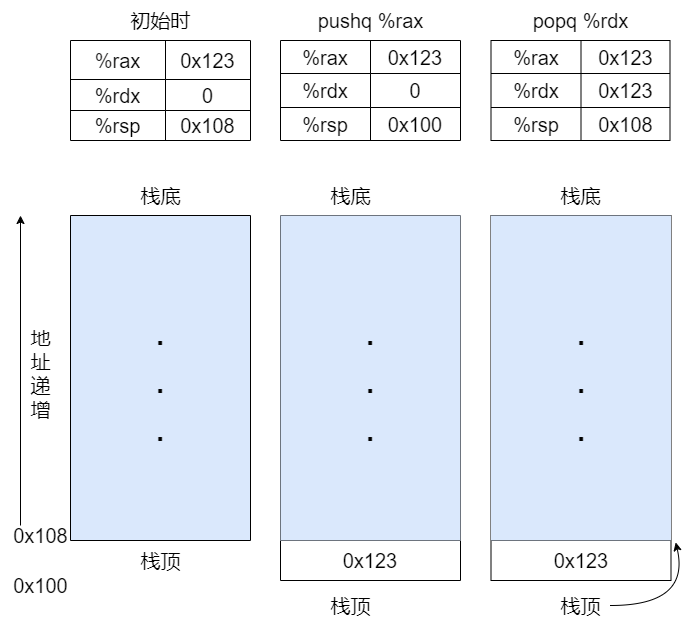

The diagram above was exported from draw.io. Its source (the exported page's mxGraphModel, read from the mxfile embedded in the PNG):
<mxGraphModel dx="566" dy="938" grid="1" gridSize="10" guides="1" tooltips="1" connect="1" arrows="1" fold="1" page="1" pageScale="1" pageWidth="827" pageHeight="1169" background="#ffffff" math="0" shadow="0">
  <root>
    <mxCell id="0" />
    <mxCell id="1" parent="0" />
    <mxCell id="3" value="" style="shape=table;html=1;whiteSpace=wrap;startSize=0;container=1;collapsible=0;childLayout=tableLayout;fontSize=20;fillColor=none;strokeColor=#000000;fontStyle=0" vertex="1" parent="1">
      <mxGeometry x="70" y="295" width="180" height="100" as="geometry" />
    </mxCell>
    <mxCell id="4" value="" style="shape=tableRow;horizontal=0;startSize=0;swimlaneHead=0;swimlaneBody=0;top=0;left=0;bottom=0;right=0;collapsible=0;dropTarget=0;fillColor=none;points=[[0,0.5],[1,0.5]];portConstraint=eastwest;fontSize=20;fontStyle=0" vertex="1" parent="3">
      <mxGeometry width="180" height="39" as="geometry" />
    </mxCell>
    <mxCell id="5" value="&lt;font color=&quot;#151414&quot;&gt;%&lt;/font&gt;&lt;font color=&quot;#000000&quot;&gt;rax&lt;/font&gt;" style="shape=partialRectangle;html=1;whiteSpace=wrap;connectable=0;fillColor=none;top=0;left=0;bottom=0;right=0;overflow=hidden;fontSize=20;fontStyle=0" vertex="1" parent="4">
      <mxGeometry width="95" height="39" as="geometry">
        <mxRectangle width="95" height="39" as="alternateBounds" />
      </mxGeometry>
    </mxCell>
    <mxCell id="6" value="0x123" style="shape=partialRectangle;html=1;whiteSpace=wrap;connectable=0;fillColor=none;top=0;left=0;bottom=0;right=0;overflow=hidden;fontSize=20;strokeColor=none;fontColor=#000000;gradientColor=none;fontStyle=0" vertex="1" parent="4">
      <mxGeometry x="95" width="85" height="39" as="geometry">
        <mxRectangle width="85" height="39" as="alternateBounds" />
      </mxGeometry>
    </mxCell>
    <mxCell id="8" value="" style="shape=tableRow;horizontal=0;startSize=0;swimlaneHead=0;swimlaneBody=0;top=0;left=0;bottom=0;right=0;collapsible=0;dropTarget=0;fillColor=none;points=[[0,0.5],[1,0.5]];portConstraint=eastwest;fontSize=20;fontStyle=0" vertex="1" parent="3">
      <mxGeometry y="39" width="180" height="31" as="geometry" />
    </mxCell>
    <mxCell id="9" value="%rdx" style="shape=partialRectangle;html=1;whiteSpace=wrap;connectable=0;fillColor=none;top=0;left=0;bottom=0;right=0;overflow=hidden;fontSize=20;strokeColor=none;fontColor=#000000;gradientColor=none;fontStyle=0" vertex="1" parent="8">
      <mxGeometry width="95" height="31" as="geometry">
        <mxRectangle width="95" height="31" as="alternateBounds" />
      </mxGeometry>
    </mxCell>
    <mxCell id="10" value="0" style="shape=partialRectangle;html=1;whiteSpace=wrap;connectable=0;fillColor=none;top=0;left=0;bottom=0;right=0;overflow=hidden;fontSize=20;strokeColor=none;fontColor=#000000;gradientColor=none;fontStyle=0" vertex="1" parent="8">
      <mxGeometry x="95" width="85" height="31" as="geometry">
        <mxRectangle width="85" height="31" as="alternateBounds" />
      </mxGeometry>
    </mxCell>
    <mxCell id="12" value="" style="shape=tableRow;horizontal=0;startSize=0;swimlaneHead=0;swimlaneBody=0;top=0;left=0;bottom=0;right=0;collapsible=0;dropTarget=0;fillColor=none;points=[[0,0.5],[1,0.5]];portConstraint=eastwest;fontSize=20;fontStyle=0" vertex="1" parent="3">
      <mxGeometry y="70" width="180" height="30" as="geometry" />
    </mxCell>
    <mxCell id="13" value="%rsp" style="shape=partialRectangle;html=1;whiteSpace=wrap;connectable=0;fillColor=none;top=0;left=0;bottom=0;right=0;overflow=hidden;fontSize=20;labelBackgroundColor=none;fontColor=#000000;strokeColor=none;gradientColor=none;fontStyle=0" vertex="1" parent="12">
      <mxGeometry width="95" height="30" as="geometry">
        <mxRectangle width="95" height="30" as="alternateBounds" />
      </mxGeometry>
    </mxCell>
    <mxCell id="14" value="0x108" style="shape=partialRectangle;html=1;whiteSpace=wrap;connectable=0;fillColor=none;top=0;left=0;bottom=0;right=0;overflow=hidden;fontSize=20;strokeColor=none;fontColor=#000000;gradientColor=none;fontStyle=0" vertex="1" parent="12">
      <mxGeometry x="95" width="85" height="30" as="geometry">
        <mxRectangle width="85" height="30" as="alternateBounds" />
      </mxGeometry>
    </mxCell>
    <mxCell id="16" value="初始时" style="text;html=1;align=center;verticalAlign=middle;resizable=0;points=[];autosize=1;strokeColor=none;fillColor=none;fontSize=20;fontColor=#000000;fontStyle=0" vertex="1" parent="1">
      <mxGeometry x="120" y="255" width="80" height="40" as="geometry" />
    </mxCell>
    <mxCell id="27" value="" style="shape=table;html=1;whiteSpace=wrap;startSize=0;container=1;collapsible=0;childLayout=tableLayout;fontSize=20;fillColor=none;strokeColor=#000000;fontStyle=0" vertex="1" parent="1">
      <mxGeometry x="280" y="295" width="180" height="100" as="geometry" />
    </mxCell>
    <mxCell id="28" value="" style="shape=tableRow;horizontal=0;startSize=0;swimlaneHead=0;swimlaneBody=0;top=0;left=0;bottom=0;right=0;collapsible=0;dropTarget=0;fillColor=none;points=[[0,0.5],[1,0.5]];portConstraint=eastwest;fontSize=20;fontStyle=0" vertex="1" parent="27">
      <mxGeometry width="180" height="33" as="geometry" />
    </mxCell>
    <mxCell id="29" value="%rax" style="shape=partialRectangle;html=1;whiteSpace=wrap;connectable=0;fillColor=none;top=0;left=0;bottom=0;right=0;overflow=hidden;fontSize=20;strokeColor=none;fontColor=#000000;gradientColor=none;fontStyle=0" vertex="1" parent="28">
      <mxGeometry width="90" height="33" as="geometry">
        <mxRectangle width="90" height="33" as="alternateBounds" />
      </mxGeometry>
    </mxCell>
    <mxCell id="30" value="0x123" style="shape=partialRectangle;html=1;whiteSpace=wrap;connectable=0;fillColor=none;top=0;left=0;bottom=0;right=0;overflow=hidden;fontSize=20;strokeColor=none;fontColor=#000000;gradientColor=none;fontStyle=0" vertex="1" parent="28">
      <mxGeometry x="90" width="90" height="33" as="geometry">
        <mxRectangle width="90" height="33" as="alternateBounds" />
      </mxGeometry>
    </mxCell>
    <mxCell id="31" value="" style="shape=tableRow;horizontal=0;startSize=0;swimlaneHead=0;swimlaneBody=0;top=0;left=0;bottom=0;right=0;collapsible=0;dropTarget=0;fillColor=none;points=[[0,0.5],[1,0.5]];portConstraint=eastwest;fontSize=20;fontStyle=0" vertex="1" parent="27">
      <mxGeometry y="33" width="180" height="34" as="geometry" />
    </mxCell>
    <mxCell id="32" value="%rdx" style="shape=partialRectangle;html=1;whiteSpace=wrap;connectable=0;fillColor=none;top=0;left=0;bottom=0;right=0;overflow=hidden;fontSize=20;strokeColor=none;fontColor=#000000;gradientColor=none;fontStyle=0" vertex="1" parent="31">
      <mxGeometry width="90" height="34" as="geometry">
        <mxRectangle width="90" height="34" as="alternateBounds" />
      </mxGeometry>
    </mxCell>
    <mxCell id="33" value="0" style="shape=partialRectangle;html=1;whiteSpace=wrap;connectable=0;fillColor=none;top=0;left=0;bottom=0;right=0;overflow=hidden;fontSize=20;strokeColor=none;fontColor=#000000;gradientColor=none;fontStyle=0" vertex="1" parent="31">
      <mxGeometry x="90" width="90" height="34" as="geometry">
        <mxRectangle width="90" height="34" as="alternateBounds" />
      </mxGeometry>
    </mxCell>
    <mxCell id="34" value="" style="shape=tableRow;horizontal=0;startSize=0;swimlaneHead=0;swimlaneBody=0;top=0;left=0;bottom=0;right=0;collapsible=0;dropTarget=0;fillColor=none;points=[[0,0.5],[1,0.5]];portConstraint=eastwest;fontSize=20;fontStyle=0" vertex="1" parent="27">
      <mxGeometry y="67" width="180" height="33" as="geometry" />
    </mxCell>
    <mxCell id="35" value="%rsp" style="shape=partialRectangle;html=1;whiteSpace=wrap;connectable=0;fillColor=none;top=0;left=0;bottom=0;right=0;overflow=hidden;fontSize=20;strokeColor=none;fontColor=#000000;gradientColor=none;fontStyle=0" vertex="1" parent="34">
      <mxGeometry width="90" height="33" as="geometry">
        <mxRectangle width="90" height="33" as="alternateBounds" />
      </mxGeometry>
    </mxCell>
    <mxCell id="36" value="0x100" style="shape=partialRectangle;html=1;whiteSpace=wrap;connectable=0;fillColor=none;top=0;left=0;bottom=0;right=0;overflow=hidden;fontSize=20;strokeColor=none;fontColor=#000000;gradientColor=none;fontStyle=0" vertex="1" parent="34">
      <mxGeometry x="90" width="90" height="33" as="geometry">
        <mxRectangle width="90" height="33" as="alternateBounds" />
      </mxGeometry>
    </mxCell>
    <mxCell id="37" value="pushq %rax" style="text;html=1;align=center;verticalAlign=middle;resizable=0;points=[];autosize=1;strokeColor=none;fillColor=none;fontSize=20;fontColor=#000000;fontStyle=0" vertex="1" parent="1">
      <mxGeometry x="305" y="255" width="130" height="40" as="geometry" />
    </mxCell>
    <mxCell id="38" value="" style="shape=table;html=1;whiteSpace=wrap;startSize=0;container=1;collapsible=0;childLayout=tableLayout;fontSize=20;fillColor=none;strokeColor=#000000;fontStyle=0" vertex="1" parent="1">
      <mxGeometry x="490.5" y="295" width="179" height="100" as="geometry" />
    </mxCell>
    <mxCell id="39" value="" style="shape=tableRow;horizontal=0;startSize=0;swimlaneHead=0;swimlaneBody=0;top=0;left=0;bottom=0;right=0;collapsible=0;dropTarget=0;fillColor=none;points=[[0,0.5],[1,0.5]];portConstraint=eastwest;fontSize=20;fontStyle=0" vertex="1" parent="38">
      <mxGeometry width="179" height="33" as="geometry" />
    </mxCell>
    <mxCell id="40" value="%rax" style="shape=partialRectangle;html=1;whiteSpace=wrap;connectable=0;fillColor=none;top=0;left=0;bottom=0;right=0;overflow=hidden;fontSize=20;strokeColor=none;fontColor=#000000;gradientColor=none;fontStyle=0" vertex="1" parent="39">
      <mxGeometry width="90" height="33" as="geometry">
        <mxRectangle width="90" height="33" as="alternateBounds" />
      </mxGeometry>
    </mxCell>
    <mxCell id="41" value="0x123" style="shape=partialRectangle;html=1;whiteSpace=wrap;connectable=0;fillColor=none;top=0;left=0;bottom=0;right=0;overflow=hidden;fontSize=20;strokeColor=none;fontColor=#000000;gradientColor=none;fontStyle=0" vertex="1" parent="39">
      <mxGeometry x="90" width="89" height="33" as="geometry">
        <mxRectangle width="89" height="33" as="alternateBounds" />
      </mxGeometry>
    </mxCell>
    <mxCell id="42" value="" style="shape=tableRow;horizontal=0;startSize=0;swimlaneHead=0;swimlaneBody=0;top=0;left=0;bottom=0;right=0;collapsible=0;dropTarget=0;fillColor=none;points=[[0,0.5],[1,0.5]];portConstraint=eastwest;fontSize=20;fontStyle=0" vertex="1" parent="38">
      <mxGeometry y="33" width="179" height="34" as="geometry" />
    </mxCell>
    <mxCell id="43" value="%rdx" style="shape=partialRectangle;html=1;whiteSpace=wrap;connectable=0;fillColor=none;top=0;left=0;bottom=0;right=0;overflow=hidden;fontSize=20;strokeColor=none;fontColor=#000000;gradientColor=none;fontStyle=0" vertex="1" parent="42">
      <mxGeometry width="90" height="34" as="geometry">
        <mxRectangle width="90" height="34" as="alternateBounds" />
      </mxGeometry>
    </mxCell>
    <mxCell id="44" value="0x123" style="shape=partialRectangle;html=1;whiteSpace=wrap;connectable=0;fillColor=none;top=0;left=0;bottom=0;right=0;overflow=hidden;fontSize=20;strokeColor=none;fontColor=#000000;gradientColor=none;fontStyle=0" vertex="1" parent="42">
      <mxGeometry x="90" width="89" height="34" as="geometry">
        <mxRectangle width="89" height="34" as="alternateBounds" />
      </mxGeometry>
    </mxCell>
    <mxCell id="45" value="" style="shape=tableRow;horizontal=0;startSize=0;swimlaneHead=0;swimlaneBody=0;top=0;left=0;bottom=0;right=0;collapsible=0;dropTarget=0;fillColor=none;points=[[0,0.5],[1,0.5]];portConstraint=eastwest;fontSize=20;fontStyle=0" vertex="1" parent="38">
      <mxGeometry y="67" width="179" height="33" as="geometry" />
    </mxCell>
    <mxCell id="46" value="%rsp" style="shape=partialRectangle;html=1;whiteSpace=wrap;connectable=0;fillColor=none;top=0;left=0;bottom=0;right=0;overflow=hidden;fontSize=20;strokeColor=none;fontColor=#000000;gradientColor=none;fontStyle=0" vertex="1" parent="45">
      <mxGeometry width="90" height="33" as="geometry">
        <mxRectangle width="90" height="33" as="alternateBounds" />
      </mxGeometry>
    </mxCell>
    <mxCell id="47" value="0x108" style="shape=partialRectangle;html=1;whiteSpace=wrap;connectable=0;fillColor=none;top=0;left=0;bottom=0;right=0;overflow=hidden;fontSize=20;strokeColor=none;fontColor=#000000;gradientColor=none;fontStyle=0" vertex="1" parent="45">
      <mxGeometry x="90" width="89" height="33" as="geometry">
        <mxRectangle width="89" height="33" as="alternateBounds" />
      </mxGeometry>
    </mxCell>
    <mxCell id="48" value="popq %rdx" style="text;html=1;align=center;verticalAlign=middle;resizable=0;points=[];autosize=1;strokeColor=none;fillColor=none;fontSize=20;fontColor=#000000;fontStyle=0" vertex="1" parent="1">
      <mxGeometry x="520" y="255" width="120" height="40" as="geometry" />
    </mxCell>
    <mxCell id="49" value="" style="shape=table;startSize=0;container=1;collapsible=0;childLayout=tableLayout;fontSize=20;fillColor=#dae8fc;strokeColor=#000000;shadow=0;fontStyle=0" vertex="1" parent="1">
      <mxGeometry x="70" y="470" width="180" height="325" as="geometry" />
    </mxCell>
    <mxCell id="50" value="" style="shape=tableRow;horizontal=0;startSize=0;swimlaneHead=0;swimlaneBody=0;top=0;left=0;bottom=0;right=0;collapsible=0;dropTarget=0;fillColor=none;points=[[0,0.5],[1,0.5]];portConstraint=eastwest;fontSize=20;fontStyle=0" vertex="1" parent="49">
      <mxGeometry width="180" height="325" as="geometry" />
    </mxCell>
    <mxCell id="51" value=".&lt;br style=&quot;font-size: 40px;&quot;&gt;.&lt;br style=&quot;font-size: 40px;&quot;&gt;." style="shape=partialRectangle;html=1;whiteSpace=wrap;connectable=0;overflow=hidden;fillColor=none;top=0;left=0;bottom=0;right=0;pointerEvents=1;fontSize=40;fontColor=#000000;fontStyle=0" vertex="1" parent="50">
      <mxGeometry width="180" height="325" as="geometry">
        <mxRectangle width="180" height="325" as="alternateBounds" />
      </mxGeometry>
    </mxCell>
    <mxCell id="52" value="栈底" style="text;html=1;align=center;verticalAlign=middle;resizable=0;points=[];autosize=1;strokeColor=none;fillColor=none;fontSize=20;fontColor=#000000;fontStyle=0" vertex="1" parent="1">
      <mxGeometry x="130" y="430" width="60" height="40" as="geometry" />
    </mxCell>
    <mxCell id="53" value="栈顶" style="text;html=1;align=center;verticalAlign=middle;resizable=0;points=[];autosize=1;strokeColor=none;fillColor=none;fontSize=20;fontColor=#000000;fontStyle=0" vertex="1" parent="1">
      <mxGeometry x="130" y="795" width="60" height="40" as="geometry" />
    </mxCell>
    <mxCell id="54" value="" style="endArrow=classic;fontSize=20;fontColor=#000000;fillColor=none;strokeColor=#000000;gradientColor=none;labelBackgroundColor=none;html=1;exitX=0.25;exitY=0.25;exitDx=0;exitDy=0;exitPerimeter=0;fontStyle=0" edge="1" parent="1" source="71">
      <mxGeometry width="50" height="50" relative="1" as="geometry">
        <mxPoint x="20" y="750" as="sourcePoint" />
        <mxPoint x="20" y="470" as="targetPoint" />
      </mxGeometry>
    </mxCell>
    <mxCell id="55" value="地&lt;br&gt;址&lt;br&gt;递&lt;br&gt;增" style="text;html=1;align=center;verticalAlign=middle;resizable=0;points=[];autosize=1;strokeColor=none;fillColor=none;fontSize=20;fontColor=#000000;fontStyle=0" vertex="1" parent="1">
      <mxGeometry x="20" y="572.5" width="40" height="110" as="geometry" />
    </mxCell>
    <mxCell id="56" value="" style="shape=table;startSize=0;container=1;collapsible=0;childLayout=tableLayout;fontSize=20;fillColor=none;movable=1;resizable=1;rotatable=1;deletable=1;editable=1;connectable=1;strokeColor=#000000;fontColor=#000000;fontStyle=0" vertex="1" parent="1">
      <mxGeometry x="280" y="470" width="180" height="365" as="geometry" />
    </mxCell>
    <mxCell id="57" value="" style="shape=tableRow;horizontal=0;startSize=0;swimlaneHead=0;swimlaneBody=0;top=0;left=0;bottom=0;right=0;collapsible=0;dropTarget=0;fillColor=none;points=[[0,0.5],[1,0.5]];portConstraint=eastwest;fontSize=20;fontStyle=0" vertex="1" parent="56">
      <mxGeometry width="180" height="325" as="geometry" />
    </mxCell>
    <mxCell id="58" value="&lt;font color=&quot;#000000&quot;&gt;.&lt;br style=&quot;font-size: 40px;&quot;&gt;.&lt;br style=&quot;font-size: 40px;&quot;&gt;.&lt;/font&gt;" style="shape=partialRectangle;html=1;whiteSpace=wrap;connectable=0;overflow=hidden;fillColor=#dae8fc;top=0;left=0;bottom=0;right=0;pointerEvents=1;fontSize=40;fontStyle=0;strokeColor=#000000;" vertex="1" parent="57">
      <mxGeometry width="180" height="325" as="geometry">
        <mxRectangle width="180" height="325" as="alternateBounds" />
      </mxGeometry>
    </mxCell>
    <mxCell id="81" style="shape=tableRow;horizontal=0;startSize=0;swimlaneHead=0;swimlaneBody=0;top=0;left=0;bottom=0;right=0;collapsible=0;dropTarget=0;fillColor=none;points=[[0,0.5],[1,0.5]];portConstraint=eastwest;fontSize=20;fontStyle=0" vertex="1" parent="56">
      <mxGeometry y="325" width="180" height="40" as="geometry" />
    </mxCell>
    <mxCell id="82" value="&lt;span style=&quot;&quot;&gt;0x123&lt;/span&gt;" style="shape=partialRectangle;html=1;whiteSpace=wrap;connectable=0;overflow=hidden;fillColor=none;top=0;left=0;bottom=0;right=0;pointerEvents=1;fontSize=20;fontStyle=0;strokeColor=#000000;fontColor=#000000;" vertex="1" parent="81">
      <mxGeometry width="180" height="40" as="geometry">
        <mxRectangle width="180" height="40" as="alternateBounds" />
      </mxGeometry>
    </mxCell>
    <mxCell id="59" value="栈底" style="text;html=1;align=center;verticalAlign=middle;resizable=0;points=[];autosize=1;strokeColor=none;fillColor=none;fontSize=20;fontColor=#000000;fontStyle=0" vertex="1" parent="1">
      <mxGeometry x="320" y="430" width="60" height="40" as="geometry" />
    </mxCell>
    <mxCell id="60" value="栈顶" style="text;html=1;align=center;verticalAlign=middle;resizable=0;points=[];autosize=1;strokeColor=none;fillColor=none;fontSize=20;fontColor=#000000;fontStyle=0" vertex="1" parent="1">
      <mxGeometry x="320" y="840" width="60" height="40" as="geometry" />
    </mxCell>
    <mxCell id="64" value="" style="shape=table;startSize=0;container=1;collapsible=0;childLayout=tableLayout;fontSize=20;fillColor=none;strokeColor=#000000;movable=1;resizable=1;rotatable=1;deletable=1;editable=1;connectable=1;fontColor=#000000;fontStyle=0" vertex="1" parent="1">
      <mxGeometry x="490.5" y="470" width="180" height="365" as="geometry" />
    </mxCell>
    <mxCell id="65" value="" style="shape=tableRow;horizontal=0;startSize=0;swimlaneHead=0;swimlaneBody=0;top=0;left=0;bottom=0;right=0;collapsible=0;dropTarget=0;fillColor=none;points=[[0,0.5],[1,0.5]];portConstraint=eastwest;fontSize=20;fontColor=none;noLabel=1;fontStyle=0" vertex="1" parent="64">
      <mxGeometry width="180" height="325" as="geometry" />
    </mxCell>
    <mxCell id="66" value="&lt;font color=&quot;#000000&quot; style=&quot;&quot;&gt;.&lt;br style=&quot;font-size: 40px;&quot;&gt;.&lt;br style=&quot;font-size: 40px;&quot;&gt;.&lt;/font&gt;" style="shape=partialRectangle;html=1;whiteSpace=wrap;connectable=0;overflow=hidden;fillColor=#dae8fc;top=0;left=0;bottom=0;right=0;pointerEvents=1;fontSize=40;fontStyle=0;labelBorderColor=none;strokeColor=#000000;" vertex="1" parent="65">
      <mxGeometry width="180" height="325" as="geometry">
        <mxRectangle width="180" height="325" as="alternateBounds" />
      </mxGeometry>
    </mxCell>
    <mxCell id="67" style="shape=tableRow;horizontal=0;startSize=0;swimlaneHead=0;swimlaneBody=0;top=0;left=0;bottom=0;right=0;collapsible=0;dropTarget=0;fillColor=none;points=[[0,0.5],[1,0.5]];portConstraint=eastwest;fontSize=20;fontStyle=0" vertex="1" parent="64">
      <mxGeometry y="325" width="180" height="40" as="geometry" />
    </mxCell>
    <mxCell id="68" value="&lt;font style=&quot;font-size: 20px;&quot; color=&quot;#000000&quot;&gt;0x123&lt;/font&gt;" style="shape=partialRectangle;html=1;whiteSpace=wrap;connectable=0;overflow=hidden;top=0;left=0;bottom=0;right=0;pointerEvents=1;fontSize=20;fontStyle=0;labelBackgroundColor=none;fillColor=none;strokeColor=#000000;fontColor=#000000;startSize=0;" vertex="1" parent="67">
      <mxGeometry width="180" height="40" as="geometry">
        <mxRectangle width="180" height="40" as="alternateBounds" />
      </mxGeometry>
    </mxCell>
    <mxCell id="69" value="栈底" style="text;html=1;align=center;verticalAlign=middle;resizable=0;points=[];autosize=1;strokeColor=none;fillColor=none;fontSize=20;fontColor=#000000;fontStyle=0" vertex="1" parent="1">
      <mxGeometry x="550" y="430" width="60" height="40" as="geometry" />
    </mxCell>
    <mxCell id="70" value="栈顶" style="text;html=1;align=center;verticalAlign=middle;resizable=0;points=[];autosize=1;strokeColor=none;fillColor=none;fontSize=20;fontColor=#000000;fontStyle=0" vertex="1" parent="1">
      <mxGeometry x="550" y="840" width="60" height="40" as="geometry" />
    </mxCell>
    <mxCell id="71" value="0x108" style="text;html=1;align=center;verticalAlign=middle;resizable=0;points=[];autosize=1;strokeColor=none;fillColor=none;fontSize=20;fontColor=#000000;fontStyle=0" vertex="1" parent="1">
      <mxGeometry y="770" width="80" height="40" as="geometry" />
    </mxCell>
    <mxCell id="73" value="0x100" style="text;html=1;align=center;verticalAlign=middle;resizable=0;points=[];autosize=1;strokeColor=none;fillColor=none;fontSize=20;fontColor=#000000;fontStyle=0" vertex="1" parent="1">
      <mxGeometry y="820" width="80" height="40" as="geometry" />
    </mxCell>
    <mxCell id="83" value="" style="endArrow=classic;html=1;labelBackgroundColor=none;strokeColor=#000000;fontSize=20;fontColor=#000000;curved=1;entryX=1.026;entryY=0.05;entryDx=0;entryDy=0;entryPerimeter=0;" edge="1" parent="1" target="67">
      <mxGeometry width="50" height="50" relative="1" as="geometry">
        <mxPoint x="610" y="860" as="sourcePoint" />
        <mxPoint x="660" y="810" as="targetPoint" />
        <Array as="points">
          <mxPoint x="690" y="860" />
        </Array>
      </mxGeometry>
    </mxCell>
  </root>
</mxGraphModel>